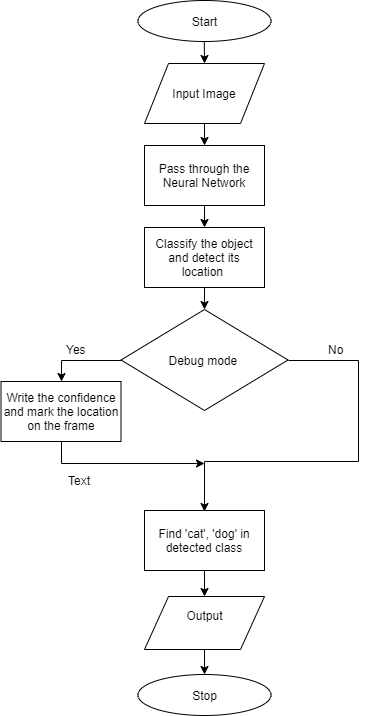

The diagram above was exported from draw.io. Its source (the exported page's mxGraphModel, read from the mxfile embedded in the PNG):
<mxGraphModel dx="1278" dy="499" grid="0" gridSize="10" guides="1" tooltips="1" connect="1" arrows="1" fold="1" page="1" pageScale="1" pageWidth="827" pageHeight="1169" background="#ffffff" math="0" shadow="0">
  <root>
    <mxCell id="0" />
    <mxCell id="1" parent="0" />
    <mxCell id="gWr5PI9DjxHA1PXyHmfA-57" style="edgeStyle=orthogonalEdgeStyle;rounded=0;orthogonalLoop=1;jettySize=auto;html=1;exitX=0.5;exitY=1;exitDx=0;exitDy=0;exitPerimeter=0;" parent="1" target="gWr5PI9DjxHA1PXyHmfA-55" edge="1">
      <mxGeometry relative="1" as="geometry">
        <mxPoint x="319.7931034482758" y="116.9310344827586" as="sourcePoint" />
      </mxGeometry>
    </mxCell>
    <mxCell id="gWr5PI9DjxHA1PXyHmfA-63" value="" style="edgeStyle=orthogonalEdgeStyle;rounded=0;orthogonalLoop=1;jettySize=auto;html=1;" parent="1" source="gWr5PI9DjxHA1PXyHmfA-55" target="gWr5PI9DjxHA1PXyHmfA-62" edge="1">
      <mxGeometry relative="1" as="geometry" />
    </mxCell>
    <mxCell id="gWr5PI9DjxHA1PXyHmfA-55" value="Input Image" style="shape=parallelogram;perimeter=parallelogramPerimeter;whiteSpace=wrap;html=1;" parent="1" vertex="1">
      <mxGeometry x="260" y="139" width="120" height="60" as="geometry" />
    </mxCell>
    <mxCell id="gWr5PI9DjxHA1PXyHmfA-66" style="edgeStyle=orthogonalEdgeStyle;rounded=0;orthogonalLoop=1;jettySize=auto;html=1;exitX=0.5;exitY=1;exitDx=0;exitDy=0;entryX=0.5;entryY=0;entryDx=0;entryDy=0;" parent="1" source="gWr5PI9DjxHA1PXyHmfA-62" target="gWr5PI9DjxHA1PXyHmfA-64" edge="1">
      <mxGeometry relative="1" as="geometry" />
    </mxCell>
    <mxCell id="gWr5PI9DjxHA1PXyHmfA-62" value="Pass through the Neural Network" style="rounded=0;whiteSpace=wrap;html=1;" parent="1" vertex="1">
      <mxGeometry x="260" y="221" width="120" height="60" as="geometry" />
    </mxCell>
    <mxCell id="gWr5PI9DjxHA1PXyHmfA-68" value="" style="edgeStyle=orthogonalEdgeStyle;rounded=0;orthogonalLoop=1;jettySize=auto;html=1;" parent="1" source="gWr5PI9DjxHA1PXyHmfA-64" target="gWr5PI9DjxHA1PXyHmfA-67" edge="1">
      <mxGeometry relative="1" as="geometry" />
    </mxCell>
    <mxCell id="gWr5PI9DjxHA1PXyHmfA-64" value="Classify the object and detect its location&amp;nbsp;" style="rounded=0;whiteSpace=wrap;html=1;" parent="1" vertex="1">
      <mxGeometry x="260" y="303" width="120" height="60" as="geometry" />
    </mxCell>
    <mxCell id="gWr5PI9DjxHA1PXyHmfA-75" style="edgeStyle=orthogonalEdgeStyle;rounded=0;orthogonalLoop=1;jettySize=auto;html=1;exitX=1;exitY=0.5;exitDx=0;exitDy=0;" parent="1" source="gWr5PI9DjxHA1PXyHmfA-67" edge="1">
      <mxGeometry relative="1" as="geometry">
        <mxPoint x="320" y="587" as="targetPoint" />
        <Array as="points">
          <mxPoint x="474" y="436" />
          <mxPoint x="474" y="537" />
          <mxPoint x="320" y="537" />
        </Array>
      </mxGeometry>
    </mxCell>
    <mxCell id="gWr5PI9DjxHA1PXyHmfA-76" style="edgeStyle=orthogonalEdgeStyle;rounded=0;orthogonalLoop=1;jettySize=auto;html=1;exitX=0;exitY=0.5;exitDx=0;exitDy=0;entryX=0.5;entryY=0;entryDx=0;entryDy=0;" parent="1" source="gWr5PI9DjxHA1PXyHmfA-67" target="gWr5PI9DjxHA1PXyHmfA-70" edge="1">
      <mxGeometry relative="1" as="geometry" />
    </mxCell>
    <mxCell id="gWr5PI9DjxHA1PXyHmfA-67" value="Debug mode&amp;nbsp;" style="rhombus;whiteSpace=wrap;html=1;" parent="1" vertex="1">
      <mxGeometry x="236.5" y="385" width="167" height="101" as="geometry" />
    </mxCell>
    <mxCell id="gWr5PI9DjxHA1PXyHmfA-77" style="edgeStyle=orthogonalEdgeStyle;rounded=0;orthogonalLoop=1;jettySize=auto;html=1;exitX=0.5;exitY=1;exitDx=0;exitDy=0;" parent="1" source="gWr5PI9DjxHA1PXyHmfA-70" edge="1">
      <mxGeometry relative="1" as="geometry">
        <mxPoint x="320" y="539" as="targetPoint" />
        <Array as="points">
          <mxPoint x="177" y="539" />
          <mxPoint x="312" y="539" />
        </Array>
      </mxGeometry>
    </mxCell>
    <mxCell id="gWr5PI9DjxHA1PXyHmfA-70" value="Write the confidence and mark the location on the frame" style="rounded=0;whiteSpace=wrap;html=1;" parent="1" vertex="1">
      <mxGeometry x="116.5" y="457" width="120" height="60" as="geometry" />
    </mxCell>
    <mxCell id="gWr5PI9DjxHA1PXyHmfA-71" value="Start" style="ellipse;whiteSpace=wrap;html=1;" parent="1" vertex="1">
      <mxGeometry x="253.5" y="76" width="133" height="41" as="geometry" />
    </mxCell>
    <mxCell id="gWr5PI9DjxHA1PXyHmfA-81" value="Yes" style="text;html=1;align=center;verticalAlign=middle;resizable=0;points=[];;autosize=1;" parent="1" vertex="1">
      <mxGeometry x="176" y="416" width="30" height="18" as="geometry" />
    </mxCell>
    <mxCell id="gWr5PI9DjxHA1PXyHmfA-82" value="No" style="text;html=1;align=center;verticalAlign=middle;resizable=0;points=[];;autosize=1;" parent="1" vertex="1">
      <mxGeometry x="439" y="416" width="25" height="18" as="geometry" />
    </mxCell>
    <mxCell id="nwW7a_6mBh3oi2KBI6pE-5" style="edgeStyle=orthogonalEdgeStyle;rounded=0;orthogonalLoop=1;jettySize=auto;html=1;exitX=0.5;exitY=1;exitDx=0;exitDy=0;entryX=0.5;entryY=0;entryDx=0;entryDy=0;" parent="1" source="nwW7a_6mBh3oi2KBI6pE-3" target="nwW7a_6mBh3oi2KBI6pE-4" edge="1">
      <mxGeometry relative="1" as="geometry" />
    </mxCell>
    <mxCell id="nwW7a_6mBh3oi2KBI6pE-3" value="&lt;div&gt;Output&lt;/div&gt;&lt;div&gt;&lt;br&gt;&lt;/div&gt;" style="shape=parallelogram;perimeter=parallelogramPerimeter;whiteSpace=wrap;html=1;" parent="1" vertex="1">
      <mxGeometry x="260" y="672" width="120" height="53" as="geometry" />
    </mxCell>
    <mxCell id="nwW7a_6mBh3oi2KBI6pE-4" value="Stop" style="ellipse;whiteSpace=wrap;html=1;" parent="1" vertex="1">
      <mxGeometry x="253.5" y="750" width="133" height="41" as="geometry" />
    </mxCell>
    <mxCell id="r70sJVwGykHZFqvuA8Gz-1" value="Text" style="text;html=1;align=center;verticalAlign=middle;resizable=0;points=[];;autosize=1;" vertex="1" parent="1">
      <mxGeometry x="179" y="547" width="32" height="18" as="geometry" />
    </mxCell>
    <mxCell id="r70sJVwGykHZFqvuA8Gz-12" value="" style="edgeStyle=orthogonalEdgeStyle;rounded=0;orthogonalLoop=1;jettySize=auto;html=1;" edge="1" parent="1" source="r70sJVwGykHZFqvuA8Gz-7" target="nwW7a_6mBh3oi2KBI6pE-3">
      <mxGeometry relative="1" as="geometry" />
    </mxCell>
    <mxCell id="r70sJVwGykHZFqvuA8Gz-7" value="Find 'cat', 'dog' in detected class" style="rounded=0;whiteSpace=wrap;html=1;" vertex="1" parent="1">
      <mxGeometry x="260" y="586" width="120" height="60" as="geometry" />
    </mxCell>
  </root>
</mxGraphModel>